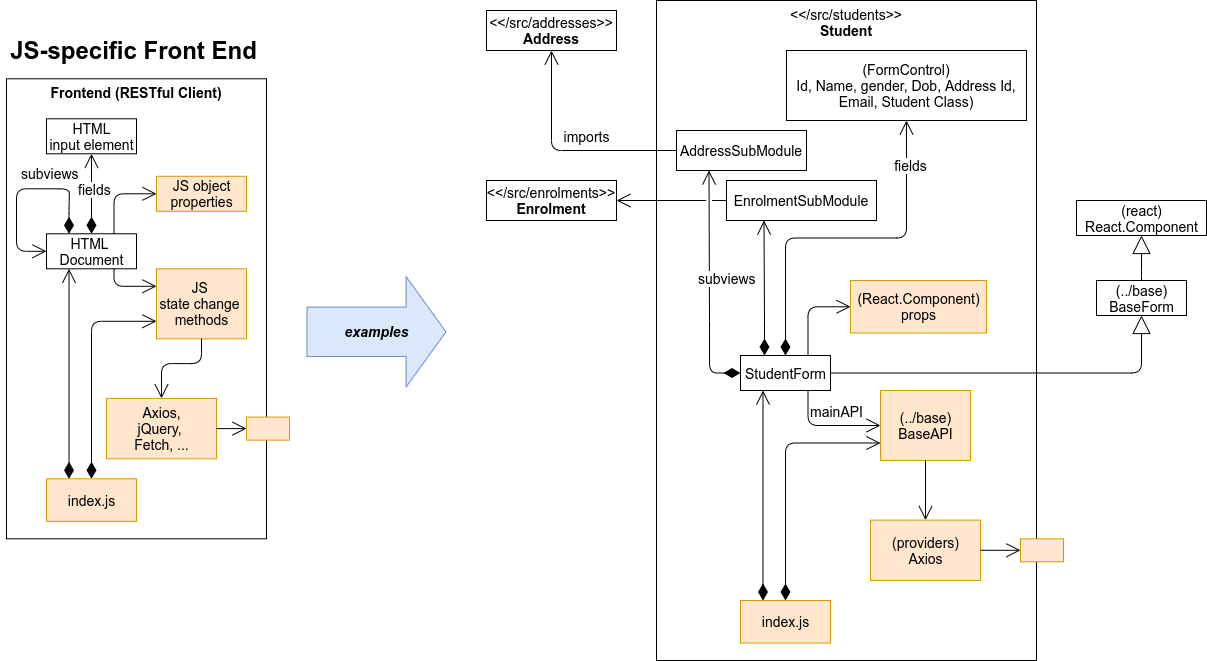

The diagram above was exported from draw.io. Its source (the exported page's mxGraphModel, read from the mxfile embedded in the PNG):
<mxGraphModel dx="2091" dy="1791" grid="1" gridSize="10" guides="1" tooltips="1" connect="1" arrows="1" fold="1" page="1" pageScale="1" pageWidth="827" pageHeight="1169" math="0" shadow="0">
  <root>
    <mxCell id="RDjVSTmlD8W4M3FtAU0S-0" />
    <mxCell id="RDjVSTmlD8W4M3FtAU0S-1" parent="RDjVSTmlD8W4M3FtAU0S-0" />
    <mxCell id="37MTr-u5uv0Hb458cNuP-0" value="Frontend (RESTful Client)" style="rounded=0;whiteSpace=wrap;html=1;labelBackgroundColor=none;verticalAlign=top;fontSize=14;fontStyle=1" parent="RDjVSTmlD8W4M3FtAU0S-1" vertex="1">
      <mxGeometry x="-280" y="-71.71" width="260" height="460" as="geometry" />
    </mxCell>
    <mxCell id="37MTr-u5uv0Hb458cNuP-1" value="HTML&lt;br&gt;input element" style="html=1;labelBackgroundColor=none;fontSize=14;" parent="RDjVSTmlD8W4M3FtAU0S-1" vertex="1">
      <mxGeometry x="-240" y="-31.709999999999994" width="90" height="35" as="geometry" />
    </mxCell>
    <mxCell id="37MTr-u5uv0Hb458cNuP-2" value="HTML &lt;br&gt;Document" style="html=1;labelBackgroundColor=none;fontSize=14;" parent="RDjVSTmlD8W4M3FtAU0S-1" vertex="1">
      <mxGeometry x="-240" y="83.29" width="90" height="35" as="geometry" />
    </mxCell>
    <mxCell id="37MTr-u5uv0Hb458cNuP-3" value="fields" style="endArrow=open;html=1;endSize=12;startArrow=diamondThin;startSize=14;startFill=1;edgeStyle=orthogonalEdgeStyle;align=left;verticalAlign=bottom;shadow=0;labelBackgroundColor=#ffffff;exitX=0.5;exitY=0;exitDx=0;exitDy=0;entryX=0.5;entryY=1;entryDx=0;entryDy=0;fontSize=14;" parent="RDjVSTmlD8W4M3FtAU0S-1" source="37MTr-u5uv0Hb458cNuP-2" target="37MTr-u5uv0Hb458cNuP-1" edge="1">
      <mxGeometry x="-0.1677" y="15" relative="1" as="geometry">
        <mxPoint x="-74" y="108.29" as="sourcePoint" />
        <mxPoint x="86" y="108.29" as="targetPoint" />
        <mxPoint as="offset" />
      </mxGeometry>
    </mxCell>
    <mxCell id="37MTr-u5uv0Hb458cNuP-4" style="edgeStyle=orthogonalEdgeStyle;rounded=1;orthogonalLoop=1;jettySize=auto;html=1;entryX=0.25;entryY=1;entryDx=0;entryDy=0;shadow=0;labelBackgroundColor=none;endArrow=open;endFill=0;endSize=12;strokeColor=#000000;strokeWidth=1;fontSize=14;exitX=0.25;exitY=0;exitDx=0;exitDy=0;startArrow=diamondThin;startFill=1;startSize=14;" parent="RDjVSTmlD8W4M3FtAU0S-1" source="37MTr-u5uv0Hb458cNuP-5" target="37MTr-u5uv0Hb458cNuP-2" edge="1">
      <mxGeometry relative="1" as="geometry">
        <Array as="points">
          <mxPoint x="-217" y="328.29" />
        </Array>
      </mxGeometry>
    </mxCell>
    <mxCell id="37MTr-u5uv0Hb458cNuP-5" value="index.js" style="html=1;labelBackgroundColor=none;fontSize=14;fillColor=#ffe6cc;strokeColor=#d79b00;" parent="RDjVSTmlD8W4M3FtAU0S-1" vertex="1">
      <mxGeometry x="-240" y="328.29" width="90" height="42.56" as="geometry" />
    </mxCell>
    <mxCell id="37MTr-u5uv0Hb458cNuP-6" value="" style="html=1;labelBackgroundColor=none;fontSize=14;fontStyle=1;fillColor=#ffe6cc;strokeColor=#d79b00;" parent="RDjVSTmlD8W4M3FtAU0S-1" vertex="1">
      <mxGeometry x="-40" y="266.58000000000004" width="43" height="23.04" as="geometry" />
    </mxCell>
    <mxCell id="37MTr-u5uv0Hb458cNuP-7" value="subviews" style="endArrow=open;html=1;endSize=12;startArrow=diamondThin;startSize=14;startFill=1;edgeStyle=orthogonalEdgeStyle;align=left;verticalAlign=bottom;shadow=0;labelBackgroundColor=none;exitX=0.25;exitY=0;exitDx=0;exitDy=0;fontSize=14;entryX=0;entryY=0.5;entryDx=0;entryDy=0;fillColor=#0050ef;strokeWidth=1;" parent="RDjVSTmlD8W4M3FtAU0S-1" source="37MTr-u5uv0Hb458cNuP-2" target="37MTr-u5uv0Hb458cNuP-2" edge="1">
      <mxGeometry x="-0.0002" y="-4" relative="1" as="geometry">
        <mxPoint x="-139" y="88.29" as="sourcePoint" />
        <mxPoint x="-139" y="28.290000000000006" as="targetPoint" />
        <mxPoint as="offset" />
        <Array as="points">
          <mxPoint x="-217" y="58.290000000000006" />
          <mxPoint x="-217" y="38.290000000000006" />
          <mxPoint x="-270" y="38.290000000000006" />
          <mxPoint x="-270" y="103.29" />
        </Array>
      </mxGeometry>
    </mxCell>
    <mxCell id="37MTr-u5uv0Hb458cNuP-8" value="Axios,&lt;br&gt;jQuery, &lt;br&gt;Fetch, ..." style="html=1;labelBackgroundColor=none;fontSize=14;fillColor=#ffe6cc;strokeColor=#d79b00;" parent="RDjVSTmlD8W4M3FtAU0S-1" vertex="1">
      <mxGeometry x="-180" y="247.91000000000003" width="110" height="60.38" as="geometry" />
    </mxCell>
    <mxCell id="37MTr-u5uv0Hb458cNuP-9" value="JS object&lt;br&gt;properties" style="html=1;labelBackgroundColor=none;fontSize=14;fillColor=#ffe6cc;strokeColor=#d79b00;" parent="RDjVSTmlD8W4M3FtAU0S-1" vertex="1">
      <mxGeometry x="-130" y="25.790000000000006" width="90" height="35" as="geometry" />
    </mxCell>
    <mxCell id="37MTr-u5uv0Hb458cNuP-10" value="JS&amp;nbsp;&lt;br&gt;state change &lt;br&gt;methods" style="html=1;labelBackgroundColor=none;fontSize=14;fillColor=#ffe6cc;strokeColor=#d79b00;" parent="RDjVSTmlD8W4M3FtAU0S-1" vertex="1">
      <mxGeometry x="-130" y="118.29" width="90" height="70" as="geometry" />
    </mxCell>
    <mxCell id="37MTr-u5uv0Hb458cNuP-11" value="" style="edgeStyle=orthogonalEdgeStyle;rounded=1;orthogonalLoop=1;jettySize=auto;html=1;entryX=0;entryY=0.25;entryDx=0;entryDy=0;labelBackgroundColor=#ffffff;startArrow=none;startFill=0;endArrow=open;endFill=0;startSize=12;endSize=12;fontSize=14;strokeWidth=1;exitX=0.75;exitY=1;exitDx=0;exitDy=0;" parent="RDjVSTmlD8W4M3FtAU0S-1" source="37MTr-u5uv0Hb458cNuP-2" target="37MTr-u5uv0Hb458cNuP-10" edge="1">
      <mxGeometry x="-465.15999999999997" y="53.290000000000006" as="geometry">
        <mxPoint x="-169.99333333333323" y="188.2899999999999" as="sourcePoint" />
        <mxPoint x="-170.00386740331498" y="140.40000000000003" as="targetPoint" />
        <Array as="points">
          <mxPoint x="-173" y="136.29000000000002" />
        </Array>
      </mxGeometry>
    </mxCell>
    <mxCell id="37MTr-u5uv0Hb458cNuP-12" value="" style="edgeStyle=orthogonalEdgeStyle;rounded=1;orthogonalLoop=1;jettySize=auto;html=1;entryX=0.5;entryY=0;entryDx=0;entryDy=0;labelBackgroundColor=#ffffff;startArrow=none;startFill=0;endArrow=open;endFill=0;startSize=12;endSize=12;fontSize=14;strokeWidth=1;exitX=0.5;exitY=1;exitDx=0;exitDy=0;" parent="RDjVSTmlD8W4M3FtAU0S-1" source="37MTr-u5uv0Hb458cNuP-10" target="37MTr-u5uv0Hb458cNuP-8" edge="1">
      <mxGeometry x="-455.15999999999997" y="85.85000000000001" as="geometry">
        <mxPoint x="-159.99333333333323" y="220.8499999999999" as="sourcePoint" />
        <mxPoint x="-160.00386740331498" y="172.96000000000004" as="targetPoint" />
      </mxGeometry>
    </mxCell>
    <mxCell id="37MTr-u5uv0Hb458cNuP-13" value="" style="edgeStyle=orthogonalEdgeStyle;rounded=1;orthogonalLoop=1;jettySize=auto;html=1;entryX=0;entryY=0.5;entryDx=0;entryDy=0;labelBackgroundColor=#ffffff;startArrow=none;startFill=0;endArrow=open;endFill=0;startSize=12;endSize=12;fontSize=14;strokeWidth=1;exitX=1;exitY=0.5;exitDx=0;exitDy=0;" parent="RDjVSTmlD8W4M3FtAU0S-1" source="37MTr-u5uv0Hb458cNuP-8" target="37MTr-u5uv0Hb458cNuP-6" edge="1">
      <mxGeometry x="-391.18999999999994" y="187.64000000000004" as="geometry">
        <mxPoint x="-98.53" y="252.64000000000004" as="sourcePoint" />
        <mxPoint x="-56.02999999999997" y="282.64000000000004" as="targetPoint" />
        <Array as="points" />
      </mxGeometry>
    </mxCell>
    <mxCell id="37MTr-u5uv0Hb458cNuP-14" value="" style="edgeStyle=orthogonalEdgeStyle;rounded=1;orthogonalLoop=1;jettySize=auto;html=1;entryX=0;entryY=0.5;entryDx=0;entryDy=0;labelBackgroundColor=#ffffff;startArrow=none;startFill=0;endArrow=open;endFill=0;startSize=12;endSize=12;fontSize=14;strokeWidth=1;exitX=0.75;exitY=0;exitDx=0;exitDy=0;" parent="RDjVSTmlD8W4M3FtAU0S-1" source="37MTr-u5uv0Hb458cNuP-2" target="37MTr-u5uv0Hb458cNuP-9" edge="1">
      <mxGeometry x="-455.15999999999997" y="63.290000000000006" as="geometry">
        <mxPoint x="-162" y="88.29" as="sourcePoint" />
        <mxPoint x="-120" y="158.29000000000002" as="targetPoint" />
        <Array as="points">
          <mxPoint x="-172" y="43.290000000000006" />
        </Array>
      </mxGeometry>
    </mxCell>
    <mxCell id="37MTr-u5uv0Hb458cNuP-15" style="edgeStyle=orthogonalEdgeStyle;rounded=1;orthogonalLoop=1;jettySize=auto;html=1;entryX=0;entryY=0.75;entryDx=0;entryDy=0;shadow=0;labelBackgroundColor=none;endArrow=open;endFill=0;endSize=12;strokeColor=#000000;strokeWidth=1;fontSize=14;exitX=0.5;exitY=0;exitDx=0;exitDy=0;startArrow=diamondThin;startFill=1;startSize=14;" parent="RDjVSTmlD8W4M3FtAU0S-1" source="37MTr-u5uv0Hb458cNuP-5" target="37MTr-u5uv0Hb458cNuP-10" edge="1">
      <mxGeometry relative="1" as="geometry">
        <Array as="points">
          <mxPoint x="-195" y="171.29000000000002" />
        </Array>
        <mxPoint x="-185" y="338.29" as="sourcePoint" />
        <mxPoint x="-185" y="128.29000000000002" as="targetPoint" />
      </mxGeometry>
    </mxCell>
    <mxCell id="tegdIjgbNgbCiKqAO9nG-0" value="&lt;span style=&quot;font-weight: normal&quot;&gt;&amp;lt;&amp;lt;/src/students&amp;gt;&amp;gt;&lt;br&gt;&lt;/span&gt;Student" style="rounded=0;whiteSpace=wrap;html=1;labelBackgroundColor=none;verticalAlign=top;fontSize=14;fontStyle=1" parent="RDjVSTmlD8W4M3FtAU0S-1" vertex="1">
      <mxGeometry x="370" y="-150" width="380" height="660" as="geometry" />
    </mxCell>
    <mxCell id="tegdIjgbNgbCiKqAO9nG-1" value="(FormControl)&lt;br&gt;Id, Name, gender, Dob, Address Id, Email, Student Class)" style="html=1;labelBackgroundColor=none;fontSize=14;whiteSpace=wrap;" parent="RDjVSTmlD8W4M3FtAU0S-1" vertex="1">
      <mxGeometry x="500" y="-100" width="240" height="70" as="geometry" />
    </mxCell>
    <mxCell id="tegdIjgbNgbCiKqAO9nG-2" value="StudentForm" style="html=1;labelBackgroundColor=none;fontSize=14;" parent="RDjVSTmlD8W4M3FtAU0S-1" vertex="1">
      <mxGeometry x="454" y="205" width="90" height="35" as="geometry" />
    </mxCell>
    <mxCell id="tegdIjgbNgbCiKqAO9nG-3" value="" style="endArrow=open;html=1;endSize=12;startArrow=diamondThin;startSize=14;startFill=1;edgeStyle=orthogonalEdgeStyle;align=left;verticalAlign=bottom;shadow=0;labelBackgroundColor=none;exitX=0.5;exitY=0;exitDx=0;exitDy=0;entryX=0.5;entryY=1;entryDx=0;entryDy=0;fontSize=14;" parent="RDjVSTmlD8W4M3FtAU0S-1" source="tegdIjgbNgbCiKqAO9nG-2" target="tegdIjgbNgbCiKqAO9nG-1" edge="1">
      <mxGeometry x="-0.8667" y="11" relative="1" as="geometry">
        <mxPoint x="620" y="230" as="sourcePoint" />
        <mxPoint x="780" y="230" as="targetPoint" />
        <mxPoint as="offset" />
      </mxGeometry>
    </mxCell>
    <mxCell id="xD3eHxPP4QdXQcveRyWZ-0" value="fields" style="edgeLabel;html=1;align=center;verticalAlign=middle;resizable=0;points=[];fontSize=14;" parent="tegdIjgbNgbCiKqAO9nG-3" vertex="1" connectable="0">
      <mxGeometry x="0.7538" y="-3" relative="1" as="geometry">
        <mxPoint as="offset" />
      </mxGeometry>
    </mxCell>
    <mxCell id="tegdIjgbNgbCiKqAO9nG-4" style="edgeStyle=orthogonalEdgeStyle;rounded=1;orthogonalLoop=1;jettySize=auto;html=1;entryX=0.25;entryY=1;entryDx=0;entryDy=0;shadow=0;labelBackgroundColor=none;endArrow=open;endFill=0;endSize=12;strokeColor=#000000;strokeWidth=1;fontSize=14;exitX=0.25;exitY=0;exitDx=0;exitDy=0;startArrow=diamondThin;startFill=1;startSize=14;" parent="RDjVSTmlD8W4M3FtAU0S-1" source="tegdIjgbNgbCiKqAO9nG-5" target="tegdIjgbNgbCiKqAO9nG-2" edge="1">
      <mxGeometry relative="1" as="geometry">
        <Array as="points">
          <mxPoint x="477" y="450" />
        </Array>
      </mxGeometry>
    </mxCell>
    <mxCell id="tegdIjgbNgbCiKqAO9nG-5" value="index.js" style="html=1;labelBackgroundColor=none;fontSize=14;fillColor=#ffe6cc;strokeColor=#d79b00;" parent="RDjVSTmlD8W4M3FtAU0S-1" vertex="1">
      <mxGeometry x="454" y="450" width="90" height="42.56" as="geometry" />
    </mxCell>
    <mxCell id="tegdIjgbNgbCiKqAO9nG-6" value="" style="html=1;labelBackgroundColor=none;fontSize=14;fontStyle=1;fillColor=#ffe6cc;strokeColor=#d79b00;" parent="RDjVSTmlD8W4M3FtAU0S-1" vertex="1">
      <mxGeometry x="734" y="388.29" width="43" height="23.04" as="geometry" />
    </mxCell>
    <mxCell id="tegdIjgbNgbCiKqAO9nG-7" value="" style="endArrow=open;html=1;endSize=12;startArrow=diamondThin;startSize=14;startFill=1;edgeStyle=orthogonalEdgeStyle;align=left;verticalAlign=bottom;shadow=0;labelBackgroundColor=none;fontSize=14;entryX=0.25;entryY=1;entryDx=0;entryDy=0;fillColor=#0050ef;strokeWidth=1;" parent="RDjVSTmlD8W4M3FtAU0S-1" source="tegdIjgbNgbCiKqAO9nG-2" target="jGN7Zp8V9hkyUsipff4--3" edge="1">
      <mxGeometry x="-0.0002" y="-4" relative="1" as="geometry">
        <mxPoint x="555" y="210" as="sourcePoint" />
        <mxPoint x="555" y="150" as="targetPoint" />
        <mxPoint as="offset" />
        <Array as="points">
          <mxPoint x="478" y="170" />
          <mxPoint x="478" y="170" />
        </Array>
      </mxGeometry>
    </mxCell>
    <mxCell id="tegdIjgbNgbCiKqAO9nG-8" value="(providers)&lt;br&gt;Axios" style="html=1;labelBackgroundColor=none;fontSize=14;fillColor=#ffe6cc;strokeColor=#d79b00;" parent="RDjVSTmlD8W4M3FtAU0S-1" vertex="1">
      <mxGeometry x="584" y="369.62" width="110" height="60.38" as="geometry" />
    </mxCell>
    <mxCell id="tegdIjgbNgbCiKqAO9nG-9" value="(React.Component)&lt;br&gt;props" style="html=1;labelBackgroundColor=none;fontSize=14;fillColor=#ffe6cc;strokeColor=#d79b00;" parent="RDjVSTmlD8W4M3FtAU0S-1" vertex="1">
      <mxGeometry x="564" y="130" width="136" height="52.5" as="geometry" />
    </mxCell>
    <mxCell id="tegdIjgbNgbCiKqAO9nG-10" value="(../base)&lt;br&gt;BaseAPI" style="html=1;labelBackgroundColor=none;fontSize=14;fillColor=#ffe6cc;strokeColor=#d79b00;" parent="RDjVSTmlD8W4M3FtAU0S-1" vertex="1">
      <mxGeometry x="594" y="240" width="90" height="70" as="geometry" />
    </mxCell>
    <mxCell id="tegdIjgbNgbCiKqAO9nG-11" value="mainAPI" style="edgeStyle=orthogonalEdgeStyle;rounded=1;orthogonalLoop=1;jettySize=auto;html=1;entryX=0;entryY=0.5;entryDx=0;entryDy=0;labelBackgroundColor=#ffffff;startArrow=none;startFill=0;endArrow=open;endFill=0;startSize=12;endSize=12;fontSize=14;strokeWidth=1;exitX=0.75;exitY=1;exitDx=0;exitDy=0;" parent="RDjVSTmlD8W4M3FtAU0S-1" source="tegdIjgbNgbCiKqAO9nG-2" target="tegdIjgbNgbCiKqAO9nG-10" edge="1">
      <mxGeometry as="geometry">
        <mxPoint x="524.0066666666668" y="309.9999999999999" as="sourcePoint" />
        <mxPoint x="523.996132596685" y="262.11" as="targetPoint" />
        <Array as="points">
          <mxPoint x="522" y="275" />
        </Array>
        <mxPoint x="-8" y="3" as="offset" />
      </mxGeometry>
    </mxCell>
    <mxCell id="tegdIjgbNgbCiKqAO9nG-12" value="" style="edgeStyle=orthogonalEdgeStyle;rounded=1;orthogonalLoop=1;jettySize=auto;html=1;entryX=0.5;entryY=0;entryDx=0;entryDy=0;labelBackgroundColor=#ffffff;startArrow=none;startFill=0;endArrow=open;endFill=0;startSize=12;endSize=12;fontSize=14;strokeWidth=1;exitX=0.5;exitY=1;exitDx=0;exitDy=0;" parent="RDjVSTmlD8W4M3FtAU0S-1" source="tegdIjgbNgbCiKqAO9nG-10" target="tegdIjgbNgbCiKqAO9nG-8" edge="1">
      <mxGeometry x="238.84000000000003" y="207.56" as="geometry">
        <mxPoint x="534.0066666666668" y="342.5599999999999" as="sourcePoint" />
        <mxPoint x="533.996132596685" y="294.67" as="targetPoint" />
      </mxGeometry>
    </mxCell>
    <mxCell id="tegdIjgbNgbCiKqAO9nG-13" value="" style="edgeStyle=orthogonalEdgeStyle;rounded=1;orthogonalLoop=1;jettySize=auto;html=1;entryX=0;entryY=0.5;entryDx=0;entryDy=0;labelBackgroundColor=#ffffff;startArrow=none;startFill=0;endArrow=open;endFill=0;startSize=12;endSize=12;fontSize=14;strokeWidth=1;exitX=1;exitY=0.5;exitDx=0;exitDy=0;" parent="RDjVSTmlD8W4M3FtAU0S-1" source="tegdIjgbNgbCiKqAO9nG-8" target="tegdIjgbNgbCiKqAO9nG-6" edge="1">
      <mxGeometry x="302.81000000000006" y="309.35" as="geometry">
        <mxPoint x="595.47" y="374.35" as="sourcePoint" />
        <mxPoint x="637.97" y="404.35" as="targetPoint" />
        <Array as="points" />
      </mxGeometry>
    </mxCell>
    <mxCell id="tegdIjgbNgbCiKqAO9nG-14" value="" style="edgeStyle=orthogonalEdgeStyle;rounded=1;orthogonalLoop=1;jettySize=auto;html=1;entryX=0;entryY=0.5;entryDx=0;entryDy=0;labelBackgroundColor=#ffffff;startArrow=none;startFill=0;endArrow=open;endFill=0;startSize=12;endSize=12;fontSize=14;strokeWidth=1;exitX=0.75;exitY=0;exitDx=0;exitDy=0;" parent="RDjVSTmlD8W4M3FtAU0S-1" source="tegdIjgbNgbCiKqAO9nG-2" target="tegdIjgbNgbCiKqAO9nG-9" edge="1">
      <mxGeometry x="238.84000000000003" y="185" as="geometry">
        <mxPoint x="532" y="210" as="sourcePoint" />
        <mxPoint x="574" y="280" as="targetPoint" />
        <Array as="points">
          <mxPoint x="522" y="156" />
        </Array>
      </mxGeometry>
    </mxCell>
    <mxCell id="tegdIjgbNgbCiKqAO9nG-15" style="edgeStyle=orthogonalEdgeStyle;rounded=1;orthogonalLoop=1;jettySize=auto;html=1;entryX=0;entryY=0.75;entryDx=0;entryDy=0;shadow=0;labelBackgroundColor=none;endArrow=open;endFill=0;endSize=12;strokeColor=#000000;strokeWidth=1;fontSize=14;exitX=0.5;exitY=0;exitDx=0;exitDy=0;startArrow=diamondThin;startFill=1;startSize=14;" parent="RDjVSTmlD8W4M3FtAU0S-1" source="tegdIjgbNgbCiKqAO9nG-5" target="tegdIjgbNgbCiKqAO9nG-10" edge="1">
      <mxGeometry relative="1" as="geometry">
        <Array as="points">
          <mxPoint x="499" y="293" />
        </Array>
        <mxPoint x="509" y="460" as="sourcePoint" />
        <mxPoint x="509" y="250" as="targetPoint" />
      </mxGeometry>
    </mxCell>
    <mxCell id="tegdIjgbNgbCiKqAO9nG-16" value="(../base)&lt;br&gt;BaseForm" style="html=1;labelBackgroundColor=none;fontSize=14;" parent="RDjVSTmlD8W4M3FtAU0S-1" vertex="1">
      <mxGeometry x="810" y="130" width="90" height="35" as="geometry" />
    </mxCell>
    <mxCell id="tegdIjgbNgbCiKqAO9nG-17" value="" style="edgeStyle=orthogonalEdgeStyle;rounded=1;orthogonalLoop=1;jettySize=auto;html=1;entryX=0.5;entryY=1;entryDx=0;entryDy=0;labelBackgroundColor=#ffffff;startArrow=none;startFill=0;endArrow=block;endFill=0;startSize=12;endSize=16;fontSize=14;strokeWidth=1;exitX=1;exitY=0.5;exitDx=0;exitDy=0;" parent="RDjVSTmlD8W4M3FtAU0S-1" source="tegdIjgbNgbCiKqAO9nG-2" target="tegdIjgbNgbCiKqAO9nG-16" edge="1">
      <mxGeometry x="248.84000000000003" y="195" as="geometry">
        <mxPoint x="531.5" y="215" as="sourcePoint" />
        <mxPoint x="574" y="175" as="targetPoint" />
        <Array as="points">
          <mxPoint x="855" y="223" />
        </Array>
      </mxGeometry>
    </mxCell>
    <mxCell id="jGN7Zp8V9hkyUsipff4--0" value="(react)&lt;br&gt;React.Component" style="html=1;labelBackgroundColor=none;fontSize=14;" parent="RDjVSTmlD8W4M3FtAU0S-1" vertex="1">
      <mxGeometry x="790" y="50" width="130" height="35" as="geometry" />
    </mxCell>
    <mxCell id="jGN7Zp8V9hkyUsipff4--1" value="" style="edgeStyle=orthogonalEdgeStyle;rounded=1;orthogonalLoop=1;jettySize=auto;html=1;entryX=0.5;entryY=1;entryDx=0;entryDy=0;labelBackgroundColor=#ffffff;startArrow=none;startFill=0;endArrow=block;endFill=0;startSize=12;endSize=16;fontSize=14;strokeWidth=1;exitX=0.5;exitY=0;exitDx=0;exitDy=0;" parent="RDjVSTmlD8W4M3FtAU0S-1" source="tegdIjgbNgbCiKqAO9nG-16" target="jGN7Zp8V9hkyUsipff4--0" edge="1">
      <mxGeometry x="308.84000000000003" y="215" as="geometry">
        <mxPoint x="930" y="130" as="sourcePoint" />
        <mxPoint x="865" y="175" as="targetPoint" />
        <Array as="points">
          <mxPoint x="855" y="120" />
          <mxPoint x="855" y="120" />
        </Array>
      </mxGeometry>
    </mxCell>
    <mxCell id="jGN7Zp8V9hkyUsipff4--2" value="AddressSubModule" style="html=1;labelBackgroundColor=none;fontSize=14;whiteSpace=wrap;" parent="RDjVSTmlD8W4M3FtAU0S-1" vertex="1">
      <mxGeometry x="390" y="-20" width="130" height="40" as="geometry" />
    </mxCell>
    <mxCell id="jGN7Zp8V9hkyUsipff4--3" value="EnrolmentSubModule" style="html=1;labelBackgroundColor=none;fontSize=14;whiteSpace=wrap;" parent="RDjVSTmlD8W4M3FtAU0S-1" vertex="1">
      <mxGeometry x="440" y="30" width="150" height="40" as="geometry" />
    </mxCell>
    <mxCell id="jGN7Zp8V9hkyUsipff4--4" value="subviews" style="endArrow=open;html=1;endSize=12;startArrow=diamondThin;startSize=14;startFill=1;edgeStyle=orthogonalEdgeStyle;align=left;verticalAlign=bottom;shadow=0;labelBackgroundColor=#ffffff;exitX=0;exitY=0.5;exitDx=0;exitDy=0;fontSize=14;entryX=0.25;entryY=1;entryDx=0;entryDy=0;fillColor=#0050ef;strokeWidth=1;" parent="RDjVSTmlD8W4M3FtAU0S-1" source="tegdIjgbNgbCiKqAO9nG-2" target="jGN7Zp8V9hkyUsipff4--2" edge="1">
      <mxGeometry x="-0.0276" y="13" relative="1" as="geometry">
        <mxPoint x="486.5" y="215" as="sourcePoint" />
        <mxPoint x="487.5" y="80" as="targetPoint" />
        <mxPoint y="-1" as="offset" />
        <Array as="points">
          <mxPoint x="423" y="223" />
          <mxPoint x="423" y="170" />
        </Array>
      </mxGeometry>
    </mxCell>
    <mxCell id="jGN7Zp8V9hkyUsipff4--5" value="&amp;lt;&amp;lt;/src/addresses&amp;gt;&amp;gt;&lt;br&gt;&lt;b&gt;Address&lt;/b&gt;" style="html=1;labelBackgroundColor=none;fontSize=14;whiteSpace=wrap;" parent="RDjVSTmlD8W4M3FtAU0S-1" vertex="1">
      <mxGeometry x="200" y="-140" width="130" height="40" as="geometry" />
    </mxCell>
    <mxCell id="jGN7Zp8V9hkyUsipff4--6" value="" style="edgeStyle=orthogonalEdgeStyle;rounded=1;orthogonalLoop=1;jettySize=auto;html=1;entryX=0.5;entryY=1;entryDx=0;entryDy=0;labelBackgroundColor=#ffffff;startArrow=none;startFill=0;endArrow=open;endFill=0;startSize=12;endSize=12;fontSize=14;strokeWidth=1;exitX=0;exitY=0.5;exitDx=0;exitDy=0;" parent="RDjVSTmlD8W4M3FtAU0S-1" source="jGN7Zp8V9hkyUsipff4--2" target="jGN7Zp8V9hkyUsipff4--5" edge="1">
      <mxGeometry x="-95.15999999999997" y="195" as="geometry">
        <mxPoint x="187.5" y="215" as="sourcePoint" />
        <mxPoint x="230" y="175" as="targetPoint" />
        <Array as="points">
          <mxPoint x="265" />
        </Array>
      </mxGeometry>
    </mxCell>
    <mxCell id="33N7g2QxSru-Su6nYBmR-0" value="imports" style="edgeLabel;html=1;align=center;verticalAlign=middle;resizable=0;points=[];fontSize=14;" parent="jGN7Zp8V9hkyUsipff4--6" vertex="1" connectable="0">
      <mxGeometry relative="1" as="geometry">
        <mxPoint x="22.939999999999998" y="-14.26" as="offset" />
      </mxGeometry>
    </mxCell>
    <mxCell id="jGN7Zp8V9hkyUsipff4--7" value="examples" style="shape=flexArrow;endArrow=classic;html=1;labelBackgroundColor=none;strokeColor=#6c8ebf;strokeWidth=1;fontSize=14;fillColor=#dae8fc;endWidth=60;endSize=12.976470588235294;width=49.411764705882355;fontStyle=3" parent="RDjVSTmlD8W4M3FtAU0S-1" edge="1">
      <mxGeometry width="50" height="50" relative="1" as="geometry">
        <mxPoint x="20" y="181.32" as="sourcePoint" />
        <mxPoint x="160" y="181.32" as="targetPoint" />
      </mxGeometry>
    </mxCell>
    <mxCell id="jGN7Zp8V9hkyUsipff4--8" value="&amp;lt;&amp;lt;/src/enrolments&amp;gt;&amp;gt;&lt;br&gt;&lt;b&gt;Enrolment&lt;/b&gt;" style="html=1;labelBackgroundColor=none;fontSize=14;whiteSpace=wrap;" parent="RDjVSTmlD8W4M3FtAU0S-1" vertex="1">
      <mxGeometry x="200" y="30" width="130" height="40" as="geometry" />
    </mxCell>
    <mxCell id="jGN7Zp8V9hkyUsipff4--9" value="" style="edgeStyle=orthogonalEdgeStyle;rounded=1;orthogonalLoop=1;jettySize=auto;html=1;labelBackgroundColor=#ffffff;startArrow=none;startFill=0;endArrow=open;endFill=0;startSize=12;endSize=12;fontSize=14;strokeWidth=1;exitX=0;exitY=0.5;exitDx=0;exitDy=0;jumpStyle=gap;entryX=1;entryY=0.5;entryDx=0;entryDy=0;" parent="RDjVSTmlD8W4M3FtAU0S-1" source="jGN7Zp8V9hkyUsipff4--3" target="jGN7Zp8V9hkyUsipff4--8" edge="1">
      <mxGeometry x="-85.15999999999997" y="205" as="geometry">
        <mxPoint x="400" y="10" as="sourcePoint" />
        <mxPoint x="340" y="80" as="targetPoint" />
        <Array as="points" />
      </mxGeometry>
    </mxCell>
    <mxCell id="duagRLkXjOap1n1tpCG7-0" value="JS-specific Front End" style="text;html=1;strokeColor=none;fillColor=none;align=center;verticalAlign=middle;whiteSpace=wrap;rounded=0;fontSize=24;fontStyle=1" parent="RDjVSTmlD8W4M3FtAU0S-1" vertex="1">
      <mxGeometry x="-280" y="-110" width="255" height="20" as="geometry" />
    </mxCell>
  </root>
</mxGraphModel>